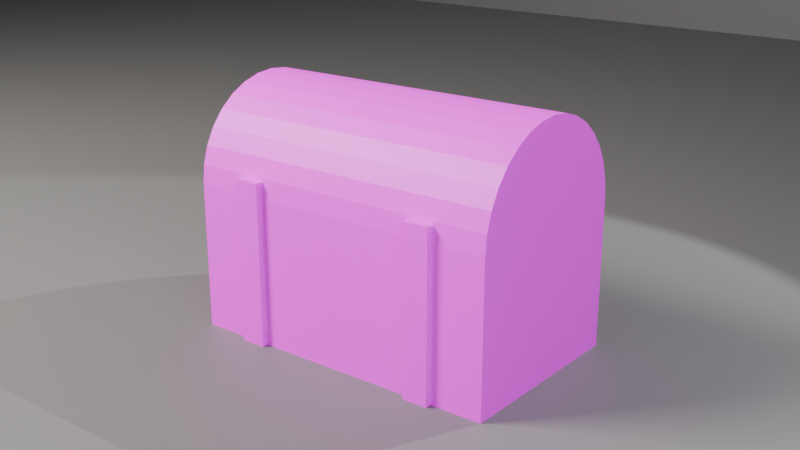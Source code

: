 # Source: ch04_02_udim_single_tile.blend  (saved by Blender 5.3.31; exported with 4.5.12 LTS)
import bpy
from mathutils import Matrix  # noqa: F401  (used for matrix-valued properties, if any)

bpy.ops.wm.read_factory_settings(use_empty=True)
scene = bpy.context.scene
scene.name = 'SC_UDIM'

# ---- collections
col_set = bpy.data.collections.new('SET'); scene.collection.children.link(col_set)
col_lights = bpy.data.collections.new('LIGHTS'); scene.collection.children.link(col_lights)
col_cameras = bpy.data.collections.new('CAMERAS'); scene.collection.children.link(col_cameras)

# ---- images (referenced by path relative to the original .blend; pixels are not part of the script)
import os
ASSET_DIR = os.environ.get("B2B_ASSET_DIR", "")  # directory of the original .blend (textures are referenced by path, not embedded)
HERE = os.path.dirname(os.path.abspath(__file__))  # packed textures are extracted next to this script under _unpacked/

def load_image(name, relpath, width, height, colorspace="sRGB"):
    """Load a texture the original file referenced (path relative to the .blend, or extracted next to this script)."""
    p = next((c for c in (os.path.join(HERE, relpath), os.path.join(ASSET_DIR, relpath)) if relpath and os.path.exists(c)), "")
    if p:
        img = bpy.data.images.load(p, check_existing=True)
        img.name = name
    else:  # same state as the original file: an image datablock whose file is absent (Cycles renders it pink)
        img = bpy.data.images.new(name, width, height)
        img.source = "FILE"
        img.filepath = "//" + (relpath or name)
    img.colorspace_settings.name = colorspace
    return img
img_udim_grid = load_image('UDIM_Grid', 'missing.png', 1024, 1024, 'sRGB')

# ---- materials (node trees are filled in below, after node groups)
mat_mat_udim = bpy.data.materials.new('MAT_UDIM')
mat_mat_studio_grey = bpy.data.materials.new('MAT_Studio_Grey')
mat_mat_studio_grey.diffuse_color = (0.18, 0.18, 0.18, 1.0)

# ---- material node trees
mat_mat_udim.use_nodes = True; mat_mat_udim.node_tree.nodes.clear()
_N = mat_mat_udim.node_tree.nodes; _L = mat_mat_udim.node_tree.links
n0 = _N.new('ShaderNodeBsdfPrincipled'); n0.name = 'Principled BSDF'; n0.location = (-200, 100)
n0.inputs[10].default_value = 0.005
n1 = _N.new('ShaderNodeOutputMaterial'); n1.name = 'Material Output'; n1.location = (200, 100)
n2 = _N.new('ShaderNodeTexImage'); n2.name = 'Image Texture'; n2.location = (0, 0)
n2.image = img_udim_grid
_L.new(n0.outputs[0], n1.inputs[0])
_L.new(n2.outputs[0], n0.inputs[0])
n1.is_active_output = True
mat_mat_studio_grey.use_nodes = True; mat_mat_studio_grey.node_tree.nodes.clear()
_N = mat_mat_studio_grey.node_tree.nodes; _L = mat_mat_studio_grey.node_tree.links
n0 = _N.new('ShaderNodeBsdfPrincipled'); n0.name = 'Principled BSDF'; n0.location = (-200, 100)
n0.inputs[0].default_value = (0.18, 0.18, 0.18, 1.0)
n0.inputs[2].default_value = 0.6
n0.inputs[10].default_value = 0.005
n1 = _N.new('ShaderNodeOutputMaterial'); n1.name = 'Material Output'; n1.location = (200, 100)
_L.new(n0.outputs[0], n1.inputs[0])
n1.is_active_output = True

# ---- world
world_wo_neutral = bpy.data.worlds.new('WO_Neutral'); scene.world = world_wo_neutral
world_wo_neutral.use_nodes = True; world_wo_neutral.node_tree.nodes.clear()
_N = world_wo_neutral.node_tree.nodes; _L = world_wo_neutral.node_tree.links
n0 = _N.new('ShaderNodeBackground'); n0.name = 'Background'; n0.location = (-200, 100)
n0.inputs[0].default_value = (0.05, 0.05, 0.06, 1.0)
n1 = _N.new('ShaderNodeOutputWorld'); n1.name = 'World Output'; n1.location = (200, 100)
_L.new(n0.outputs[0], n1.inputs[0])
n1.is_active_output = True

# ---- cameras
cam_ca_main = bpy.data.cameras.new('CA_Main')
cam_ca_main.clip_end = 200.0
cam_ca_front = bpy.data.cameras.new('CA_Front')
cam_ca_front.clip_end = 200.0
cam_ca_back = bpy.data.cameras.new('CA_Back')
cam_ca_back.clip_end = 200.0

# ---- lights
light_la_key = bpy.data.lights.new('LA_Key', 'AREA')
light_la_key.color = (1.0, 0.95, 0.88)
light_la_key.energy = 600.0
light_la_key.size = 2.0
light_la_fill = bpy.data.lights.new('LA_Fill', 'AREA')
light_la_fill.color = (0.85, 0.9, 1.0)
light_la_fill.energy = 150.0
light_la_fill.size = 3.0
light_la_rim = bpy.data.lights.new('LA_Rim', 'SPOT')
light_la_rim.energy = 500.0

# ---- meshes
me_me_prop_chest = bpy.data.meshes.new('ME_PROP_Chest')
me_me_prop_chest.from_pydata([(-0.5, -0.3, 0.0), (-0.5, -0.3, 0.45), (-0.5, 0.3, 0.0), (-0.5, 0.3, 0.45), (0.5, -0.3, 0.0), (0.5, -0.3, 0.45), (0.5, 0.3, 0.0), (0.5, 0.3, 0.45), (-0.5, 0.1, 0.0), (-0.5, -0.1, 0.0), (-0.5, -0.3, 0.15), (-0.5, -0.3, 0.3), (-0.5, -0.1, 0.45), (-0.5, 0.1, 0.45), (-0.5, 0.3, 0.3), (-0.5, 0.3, 0.15), (0.1667, 0.3, 0.0), (-0.1667, 0.3, 0.0), (-0.1667, 0.3, 0.45), (0.1667, 0.3, 0.45), (0.5, 0.3, 0.3), (0.5, 0.3, 0.15), (0.5, -0.1, 0.0), (0.5, 0.1, 0.0), (0.5, 0.1, 0.45), (0.5, -0.1, 0.45), (0.5, -0.3, 0.3), (0.5, -0.3, 0.15), (-0.1667, -0.3, 0.0), (0.1667, -0.3, 0.0), (0.1667, -0.3, 0.45), (-0.1667, -0.3, 0.45), (0.1667, 0.1, 0.45), (0.1667, -0.1, 0.45), (-0.1667, 0.1, 0.45), (-0.1667, -0.1, 0.45), (-0.1667, 0.1, 0.0), (-0.1667, -0.1, 0.0), (0.1667, 0.1, 0.0), (0.1667, -0.1, 0.0), (0.1667, -0.3, 0.15), (-0.1667, -0.3, 0.15), (0.1667, -0.3, 0.3), (-0.1667, -0.3, 0.3), (0.5, 0.1, 0.15), (0.5, -0.1, 0.15), (0.5, 0.1, 0.3), (0.5, -0.1, 0.3), (-0.1667, 0.3, 0.15), (0.1667, 0.3, 0.15), (-0.1667, 0.3, 0.3), (0.1667, 0.3, 0.3), (-0.5, -0.1, 0.15), (-0.5, 0.1, 0.15), (-0.5, -0.1, 0.3), (-0.5, 0.1, 0.3), (0.0, 0.3, 0.45), (0.5, 0.3, 0.45), (-0.34, -0.32, 0.0), (0.5, 0.3, 0.45), (-0.34, -0.32, 0.5), (-0.34, 0.32, 0.0), (-0.34, 0.32, 0.5), (-0.26, -0.32, 0.0), (-0.26, -0.32, 0.5), (-0.26, 0.32, 0.0), (-0.26, 0.32, 0.5), (-0.34, 0.0, 0.5), (-0.3, 0.32, 0.0), (-0.3, 0.32, 0.5), (-0.26, 0.0, 0.0), (-0.26, 0.32, 0.25), (-0.26, 0.0, 0.5), (-0.3, -0.32, 0.0), (-0.26, -0.32, 0.25), (-0.3, -0.32, 0.5), (-0.34, 0.0, 0.0), (-0.34, 0.32, 0.25), (-0.34, -0.32, 0.25), (-0.34, 0.0, 0.25), (-0.3, 0.0, 0.5), (-0.3, 0.0, 0.0), (-0.3, -0.32, 0.25), (-0.26, 0.0, 0.25), (-0.3, 0.32, 0.25), (0.26, -0.32, 0.0), (0.26, -0.32, 0.5), (0.26, 0.32, 0.0), (0.26, 0.32, 0.5), (0.34, -0.32, 0.0), (0.34, -0.32, 0.5), (0.5, -0.3, 0.45), (-0.5, -0.2942, 0.5085), (0.5, -0.2942, 0.5085), (-0.5, -0.2772, 0.5648), (0.5, -0.2772, 0.5648), (-0.5, -0.2494, 0.6167), (0.5, -0.2494, 0.6167), (-0.5, -0.2121, 0.6621), (0.5, -0.2121, 0.6621), (-0.5, -0.1667, 0.6994), (0.5, -0.1667, 0.6994), (-0.5, -0.1148, 0.7272), (0.5, -0.1148, 0.7272), (-0.5, -0.05853, 0.7442), (0.5, -0.05853, 0.7442), (-0.5, 0.0, 0.75), (0.5, 0.0, 0.75), (-0.5, 0.05853, 0.7442), (0.5, 0.05853, 0.7442), (-0.5, 0.1148, 0.7272), (0.5, 0.1148, 0.7272), (-0.5, 0.1667, 0.6994), (0.5, 0.1667, 0.6994), (-0.5, 0.2121, 0.6621), (0.5, 0.2121, 0.6621), (-0.5, 0.2494, 0.6167), (0.5, 0.2494, 0.6167), (-0.5, 0.2772, 0.5648), (0.5, 0.2772, 0.5648), (-0.5, 0.2942, 0.5085), (0.5, 0.2942, 0.5085), (0.5, -0.3, 0.45), (0.0, -0.3, 0.45), (-0.5, -0.3, 0.45), (-0.5, 0.3, 0.45), (0.34, 0.32, 0.0), (0.34, 0.32, 0.5), (0.3, -0.32, 0.5), (0.3, -0.32, 0.0), (0.34, -0.32, 0.25), (0.34, 0.0, 0.5), (0.34, 0.0, 0.0), (0.26, 0.0, 0.5), (0.34, 0.32, 0.25), (0.26, -0.32, 0.25), (0.3, 0.32, 0.5), (0.3, 0.32, 0.0), (0.26, 0.32, 0.25), (0.26, 0.0, 0.0), (0.26, 0.0, 0.25), (0.3, 0.32, 0.25), (0.34, 0.0, 0.25), (0.3, -0.32, 0.25), (0.3, 0.0, 0.0), (0.3, 0.0, 0.5)], [], [(55, 13, 3, 14), (51, 19, 7, 20), (47, 25, 5, 26), (43, 31, 1, 11), (39, 22, 4, 29), (35, 12, 1, 31), (25, 33, 30, 5), (33, 35, 31, 30), (7, 19, 32, 24), (24, 32, 33, 25), (19, 18, 34, 32), (32, 34, 35, 33), (18, 3, 13, 34), (34, 13, 12, 35), (9, 37, 28, 0), (37, 39, 29, 28), (2, 17, 36, 8), (8, 36, 37, 9), (17, 16, 38, 36), (36, 38, 39, 37), (16, 6, 23, 38), (38, 23, 22, 39), (28, 41, 10, 0), (41, 43, 11, 10), (4, 27, 40, 29), (29, 40, 41, 28), (27, 26, 42, 40), (40, 42, 43, 41), (26, 5, 30, 42), (42, 30, 31, 43), (22, 45, 27, 4), (45, 47, 26, 27), (6, 21, 44, 23), (23, 44, 45, 22), (21, 20, 46, 44), (44, 46, 47, 45), (20, 7, 24, 46), (46, 24, 25, 47), (16, 49, 21, 6), (49, 51, 20, 21), (2, 15, 48, 17), (17, 48, 49, 16), (15, 14, 50, 48), (48, 50, 51, 49), (14, 3, 18, 50), (50, 18, 19, 51), (8, 53, 15, 2), (53, 55, 14, 15), (0, 10, 52, 9), (9, 52, 53, 8), (10, 11, 54, 52), (52, 54, 55, 53), (11, 1, 12, 54), (54, 12, 13, 55), (87, 137, 144, 139), (56, 59, 57), (139, 144, 129, 85), (84, 69, 66, 71), (130, 90, 128, 143), (83, 72, 64, 74), (89, 130, 143, 129), (82, 75, 60, 78), (129, 143, 135, 85), (81, 70, 63, 73), (134, 127, 131, 142), (80, 67, 60, 75), (126, 134, 142, 132), (76, 79, 77, 61), (132, 142, 130, 89), (58, 78, 79, 76), (138, 88, 136, 141), (78, 60, 67, 79), (87, 138, 141, 137), (72, 80, 75, 64), (137, 141, 134, 126), (66, 69, 80, 72), (135, 86, 133, 140), (69, 62, 67, 80), (85, 135, 140, 139), (76, 81, 73, 58), (139, 140, 138, 87), (61, 68, 81, 76), (145, 133, 86, 128), (68, 65, 70, 81), (144, 132, 89, 129), (123, 122, 91), (143, 128, 86, 135), (123, 91, 93, 92, 124), (142, 131, 90, 130), (92, 93, 95, 94), (141, 136, 127, 134), (94, 95, 97, 96), (140, 133, 88, 138), (96, 97, 99, 98), (77, 62, 69, 84), (98, 99, 101, 100), (61, 77, 84, 68), (100, 101, 103, 102), (68, 84, 71, 65), (102, 103, 105, 104), (71, 66, 72, 83), (104, 105, 107, 106), (65, 71, 83, 70), (106, 107, 109, 108), (73, 82, 78, 58), (108, 109, 111, 110), (79, 67, 62, 77), (110, 111, 113, 112), (136, 88, 133, 145), (120, 121, 59, 56, 125), (112, 113, 115, 114), (127, 136, 145, 131), (74, 64, 75, 82), (114, 115, 117, 116), (131, 145, 128, 90), (63, 74, 82, 73), (116, 117, 119, 118), (57, 59, 121, 119, 117, 115, 113, 111, 109, 107, 105, 103, 101, 99, 97, 95, 93, 91, 122), (70, 83, 74, 63), (118, 119, 121, 120), (137, 126, 132, 144), (57, 122, 123, 124, 125, 56), (125, 124, 92, 94, 96, 98, 100, 102, 104, 106, 108, 110, 112, 114, 116, 118, 120)])
me_me_prop_chest.polygons.foreach_set('material_index', [0, 0, 0, 0, 0, 0, 0, 0, 0, 0, 0, 0, 0, 0, 0, 0, 0, 0, 0, 0, 0, 0, 0, 0, 0, 0, 0, 0, 0, 0, 0, 0, 0, 0, 0, 0, 0, 0, 0, 0, 0, 0, 0, 0, 0, 0, 0, 0, 0, 0, 0, 0, 0, 0, 0, 1, 0, 0, 0, 0, 0, 0, 0, 0, 0, 0, 0, 0, 0, 0, 0, 0, 0, 0, 0, 0, 0, 0, 0, 0, 0, 0, 0, 0, 0, 1, 0, 1, 0, 1, 0, 1, 0, 1, 0, 1, 0, 1, 0, 1, 0, 1, 0, 1, 0, 1, 0, 1, 0, 1, 1, 0, 0, 1, 0, 0, 1, 1, 0, 1, 0, 1, 1])
_uv = me_me_prop_chest.uv_layers.new(name='UVMap')
_uv.uv.foreach_set('vector', [0.4346, 0.8344, 0.4846, 0.8344, 0.4846, 0.901, 0.4346, 0.901, 0.6484, 0.229, 0.6984, 0.229, 0.6984, 0.3401, 0.6484, 0.3401, 0.1069, 0.8343, 0.1569, 0.8343, 0.1569, 0.9009, 0.1069, 0.9009, 0.5985, 0.4651, 0.5485, 0.4651, 0.5485, 0.3541, 0.5985, 0.3541, 0.4013, 0.5761, 0.4013, 0.6871, 0.3347, 0.6871, 0.3347, 0.5761, 0.4013, 0.229, 0.4013, 0.3401, 0.3347, 0.3401, 0.3347, 0.229, 0.4013, 0.006989, 0.4013, 0.118, 0.3347, 0.118, 0.3347, 0.006989, 0.4013, 0.118, 0.4013, 0.229, 0.3347, 0.229, 0.3347, 0.118, 0.5345, 0.006989, 0.5345, 0.118, 0.4679, 0.118, 0.4679, 0.006989, 0.4679, 0.006989, 0.4679, 0.118, 0.4013, 0.118, 0.4013, 0.006989, 0.5345, 0.118, 0.5345, 0.229, 0.4679, 0.229, 0.4679, 0.118, 0.4679, 0.118, 0.4679, 0.229, 0.4013, 0.229, 0.4013, 0.118, 0.5345, 0.229, 0.5345, 0.3401, 0.4679, 0.3401, 0.4679, 0.229, 0.4679, 0.229, 0.4679, 0.3401, 0.4013, 0.3401, 0.4013, 0.229, 0.4013, 0.3541, 0.4013, 0.4651, 0.3347, 0.4651, 0.3347, 0.3541, 0.4013, 0.4651, 0.4013, 0.5761, 0.3347, 0.5761, 0.3347, 0.4651, 0.5345, 0.3541, 0.5345, 0.4651, 0.4679, 0.4651, 0.4679, 0.3541, 0.4679, 0.3541, 0.4679, 0.4651, 0.4013, 0.4651, 0.4013, 0.3541, 0.5345, 0.4651, 0.5345, 0.5761, 0.4679, 0.5761, 0.4679, 0.4651, 0.4679, 0.4651, 0.4679, 0.5761, 0.4013, 0.5761, 0.4013, 0.4651, 0.5345, 0.5761, 0.5345, 0.6871, 0.4679, 0.6871, 0.4679, 0.5761, 0.4679, 0.5761, 0.4679, 0.6871, 0.4013, 0.6871, 0.4013, 0.5761, 0.6984, 0.4651, 0.6484, 0.4651, 0.6484, 0.3541, 0.6984, 0.3541, 0.6484, 0.4651, 0.5985, 0.4651, 0.5985, 0.3541, 0.6484, 0.3541, 0.6984, 0.6871, 0.6484, 0.6871, 0.6484, 0.5761, 0.6984, 0.5761, 0.6984, 0.5761, 0.6484, 0.5761, 0.6484, 0.4651, 0.6984, 0.4651, 0.6484, 0.6871, 0.5985, 0.6871, 0.5985, 0.5761, 0.6484, 0.5761, 0.6484, 0.5761, 0.5985, 0.5761, 0.5985, 0.4651, 0.6484, 0.4651, 0.5985, 0.6871, 0.5485, 0.6871, 0.5485, 0.5761, 0.5985, 0.5761, 0.5985, 0.5761, 0.5485, 0.5761, 0.5485, 0.4651, 0.5985, 0.4651, 0.006989, 0.8343, 0.05695, 0.8343, 0.05695, 0.9009, 0.006989, 0.9009, 0.05695, 0.8343, 0.1069, 0.8343, 0.1069, 0.9009, 0.05695, 0.9009, 0.006989, 0.7011, 0.05695, 0.7011, 0.05695, 0.7677, 0.006989, 0.7677, 0.006989, 0.7677, 0.05695, 0.7677, 0.05695, 0.8343, 0.006989, 0.8343, 0.05695, 0.7011, 0.1069, 0.7011, 0.1069, 0.7677, 0.05695, 0.7677, 0.05695, 0.7677, 0.1069, 0.7677, 0.1069, 0.8343, 0.05695, 0.8343, 0.1069, 0.7011, 0.1569, 0.7011, 0.1569, 0.7677, 0.1069, 0.7677, 0.1069, 0.7677, 0.1569, 0.7677, 0.1569, 0.8343, 0.1069, 0.8343, 0.5485, 0.229, 0.5985, 0.229, 0.5985, 0.3401, 0.5485, 0.3401, 0.5985, 0.229, 0.6484, 0.229, 0.6484, 0.3401, 0.5985, 0.3401, 0.5485, 0.006989, 0.5985, 0.006989, 0.5985, 0.118, 0.5485, 0.118, 0.5485, 0.118, 0.5985, 0.118, 0.5985, 0.229, 0.5485, 0.229, 0.5985, 0.006989, 0.6484, 0.006989, 0.6484, 0.118, 0.5985, 0.118, 0.5985, 0.118, 0.6484, 0.118, 0.6484, 0.229, 0.5985, 0.229, 0.6484, 0.006989, 0.6984, 0.006989, 0.6984, 0.118, 0.6484, 0.118, 0.6484, 0.118, 0.6984, 0.118, 0.6984, 0.229, 0.6484, 0.229, 0.3347, 0.8344, 0.3846, 0.8344, 0.3846, 0.901, 0.3347, 0.901, 0.3846, 0.8344, 0.4346, 0.8344, 0.4346, 0.901, 0.3846, 0.901, 0.3347, 0.7011, 0.3846, 0.7011, 0.3846, 0.7677, 0.3347, 0.7677, 0.3347, 0.7677, 0.3846, 0.7677, 0.3846, 0.8344, 0.3347, 0.8344, 0.3846, 0.7011, 0.4346, 0.7011, 0.4346, 0.7677, 0.3846, 0.7677, 0.3846, 0.7677, 0.4346, 0.7677, 0.4346, 0.8344, 0.3846, 0.8344, 0.4346, 0.7011, 0.4846, 0.7011, 0.4846, 0.7677, 0.4346, 0.7677, 0.4346, 0.7677, 0.4846, 0.7677, 0.4846, 0.8344, 0.4346, 0.8344, 0.2208, 0.5812, 0.2341, 0.5812, 0.2341, 0.6878, 0.2208, 0.6878, 0.007156, 0.1735, 0.007156, 0.34, 0.006989, 0.34, 0.2208, 0.6878, 0.2341, 0.6878, 0.2341, 0.7943, 0.2208, 0.7943, 0.6258, 0.7844, 0.6258, 0.8677, 0.6125, 0.8677, 0.6125, 0.7844, 0.9196, 0.3174, 0.9196, 0.4007, 0.9062, 0.4007, 0.9062, 0.3174, 0.7957, 0.3407, 0.8789, 0.3407, 0.8789, 0.4473, 0.7957, 0.4473, 0.9196, 0.2341, 0.9196, 0.3174, 0.9062, 0.3174, 0.9062, 0.2341, 0.6664, 0.7844, 0.6664, 0.8677, 0.6531, 0.8677, 0.6531, 0.7844, 0.9062, 0.2341, 0.9062, 0.3174, 0.8929, 0.3174, 0.8929, 0.2341, 0.2341, 0.4606, 0.2475, 0.4606, 0.2475, 0.5672, 0.2341, 0.5672, 0.7957, 0.6745, 0.7124, 0.6745, 0.7124, 0.5679, 0.7957, 0.5679, 0.2748, 0.4606, 0.2881, 0.4606, 0.2881, 0.5672, 0.2748, 0.5672, 0.8789, 0.6745, 0.7957, 0.6745, 0.7957, 0.5679, 0.8789, 0.5679, 0.8789, 0.795, 0.7957, 0.795, 0.7957, 0.6885, 0.8789, 0.6885, 0.8789, 0.5679, 0.7957, 0.5679, 0.7957, 0.4613, 0.8789, 0.4613, 0.8789, 0.9016, 0.7957, 0.9016, 0.7957, 0.795, 0.8789, 0.795, 0.1975, 0.7844, 0.1975, 0.8676, 0.1842, 0.8676, 0.1842, 0.7844, 0.7957, 0.9016, 0.7124, 0.9016, 0.7124, 0.795, 0.7957, 0.795, 0.1975, 0.7011, 0.1975, 0.7844, 0.1842, 0.7844, 0.1842, 0.7011, 0.2614, 0.4606, 0.2748, 0.4606, 0.2748, 0.5672, 0.2614, 0.5672, 0.1842, 0.7011, 0.1842, 0.7844, 0.1709, 0.7844, 0.1709, 0.7011, 0.2614, 0.354, 0.2748, 0.354, 0.2748, 0.4606, 0.2614, 0.4606, 0.7957, 0.2202, 0.7124, 0.2202, 0.7124, 0.1136, 0.7957, 0.1136, 0.2748, 0.354, 0.2881, 0.354, 0.2881, 0.4606, 0.2748, 0.4606, 0.8789, 0.2202, 0.7957, 0.2202, 0.7957, 0.1136, 0.8789, 0.1136, 0.2208, 0.4606, 0.2341, 0.4606, 0.2341, 0.5672, 0.2208, 0.5672, 0.8789, 0.1136, 0.7957, 0.1136, 0.7957, 0.006989, 0.8789, 0.006989, 0.2208, 0.354, 0.2341, 0.354, 0.2341, 0.4606, 0.2208, 0.4606, 0.2748, 0.6878, 0.2881, 0.6878, 0.2881, 0.7943, 0.2748, 0.7943, 0.2341, 0.354, 0.2475, 0.354, 0.2475, 0.4606, 0.2341, 0.4606, 0.2341, 0.6878, 0.2475, 0.6878, 0.2475, 0.7943, 0.2341, 0.7943, 0.3205, 0.1735, 0.3207, 0.34, 0.3205, 0.34, 0.9062, 0.3174, 0.9062, 0.4007, 0.8929, 0.4007, 0.8929, 0.3174, 0.3205, 0.1735, 0.3205, 0.34, 0.301, 0.34, 0.301, 0.006989, 0.3205, 0.006989, 0.7957, 0.5679, 0.7124, 0.5679, 0.7124, 0.4613, 0.7957, 0.4613, 0.301, 0.006989, 0.301, 0.34, 0.2814, 0.34, 0.2814, 0.006989, 0.1842, 0.7844, 0.1842, 0.8676, 0.1709, 0.8676, 0.1709, 0.7844, 0.2814, 0.006989, 0.2814, 0.34, 0.2618, 0.34, 0.2618, 0.006989, 0.7957, 0.1136, 0.7124, 0.1136, 0.7124, 0.006989, 0.7957, 0.006989, 0.2618, 0.006989, 0.2618, 0.34, 0.2422, 0.34, 0.2422, 0.006989, 0.6391, 0.7844, 0.6391, 0.8677, 0.6258, 0.8677, 0.6258, 0.7844, 0.2422, 0.006989, 0.2422, 0.34, 0.2226, 0.34, 0.2226, 0.006989, 0.6391, 0.7011, 0.6391, 0.7844, 0.6258, 0.7844, 0.6258, 0.7011, 0.2226, 0.006989, 0.2226, 0.34, 0.203, 0.34, 0.203, 0.006989, 0.6258, 0.7011, 0.6258, 0.7844, 0.6125, 0.7844, 0.6125, 0.7011, 0.203, 0.006989, 0.203, 0.34, 0.1834, 0.34, 0.1834, 0.006989, 0.7957, 0.2341, 0.8789, 0.2341, 0.8789, 0.3407, 0.7957, 0.3407, 0.1834, 0.006989, 0.1834, 0.34, 0.1638, 0.34, 0.1638, 0.006989, 0.7124, 0.2341, 0.7957, 0.2341, 0.7957, 0.3407, 0.7124, 0.3407, 0.1638, 0.006989, 0.1638, 0.34, 0.1443, 0.34, 0.1443, 0.006989, 0.6664, 0.7011, 0.6664, 0.7844, 0.6531, 0.7844, 0.6531, 0.7011, 0.1443, 0.006989, 0.1443, 0.34, 0.1247, 0.34, 0.1247, 0.006989, 0.7957, 0.795, 0.7124, 0.795, 0.7124, 0.6885, 0.7957, 0.6885, 0.1247, 0.006989, 0.1247, 0.34, 0.1051, 0.34, 0.1051, 0.006989, 0.2748, 0.5812, 0.2881, 0.5812, 0.2881, 0.6878, 0.2748, 0.6878, 0.02674, 0.006989, 0.02674, 0.34, 0.007156, 0.34, 0.007156, 0.1735, 0.007156, 0.006989, 0.1051, 0.006989, 0.1051, 0.34, 0.0855, 0.34, 0.0855, 0.006989, 0.2614, 0.5812, 0.2748, 0.5812, 0.2748, 0.6878, 0.2614, 0.6878, 0.6797, 0.7844, 0.6797, 0.8677, 0.6664, 0.8677, 0.6664, 0.7844, 0.0855, 0.006989, 0.0855, 0.34, 0.06592, 0.34, 0.06592, 0.006989, 0.2614, 0.6878, 0.2748, 0.6878, 0.2748, 0.7943, 0.2614, 0.7943, 0.6797, 0.7011, 0.6797, 0.7844, 0.6664, 0.7844, 0.6664, 0.7011, 0.06592, 0.006989, 0.06592, 0.34, 0.04633, 0.34, 0.04633, 0.006989, 0.8929, 0.006989, 0.8931, 0.006989, 0.9126, 0.008888, 0.9313, 0.01455, 0.9486, 0.02375, 0.9637, 0.03615, 0.9761, 0.05126, 0.9854, 0.06851, 0.9911, 0.08722, 0.993, 0.1067, 0.9911, 0.1262, 0.9855, 0.1449, 0.9762, 0.1622, 0.9639, 0.1773, 0.9487, 0.1897, 0.9315, 0.199, 0.9128, 0.2047, 0.8933, 0.2066, 0.8931, 0.2066, 0.7124, 0.3407, 0.7957, 0.3407, 0.7957, 0.4473, 0.7124, 0.4473, 0.04633, 0.006989, 0.04633, 0.34, 0.02674, 0.34, 0.02674, 0.006989, 0.2341, 0.5812, 0.2475, 0.5812, 0.2475, 0.6878, 0.2341, 0.6878, 0.006989, 0.354, 0.2068, 0.354, 0.2068, 0.5206, 0.2068, 0.6871, 0.006989, 0.6871, 0.006989, 0.5206, 0.4986, 0.901, 0.4986, 0.7011, 0.5181, 0.703, 0.5368, 0.7087, 0.5541, 0.718, 0.5692, 0.7304, 0.5816, 0.7455, 0.5909, 0.7628, 0.5966, 0.7816, 0.5985, 0.8011, 0.5966, 0.8206, 0.5909, 0.8393, 0.5816, 0.8566, 0.5692, 0.8717, 0.5541, 0.8841, 0.5368, 0.8934, 0.5181, 0.8991])
me_me_prop_chest.materials.append(mat_mat_udim)
me_me_prop_chest.materials.append(mat_mat_udim)
me_me_prop_chest.update()
me_me_floor = bpy.data.meshes.new('ME_Floor')
me_me_floor.from_pydata([(-10.0, -10.0, 0.0), (10.0, -10.0, 0.0), (-10.0, 10.0, 0.0), (10.0, 10.0, 0.0)], [], [(0, 1, 3, 2)])
_uv = me_me_floor.uv_layers.new(name='UVMap')
_uv.uv.foreach_set('vector', [0.0, 0.0, 1.0, 0.0, 1.0, 1.0, 0.0, 1.0])
me_me_floor.materials.append(mat_mat_studio_grey)
me_me_floor.update()
me_me_backdrop = bpy.data.meshes.new('ME_Backdrop')
me_me_backdrop.from_pydata([(-10.0, -10.0, 0.0), (10.0, -10.0, 0.0), (-10.0, 10.0, 0.0), (10.0, 10.0, 0.0)], [], [(0, 1, 3, 2)])
_uv = me_me_backdrop.uv_layers.new(name='UVMap')
_uv.uv.foreach_set('vector', [0.0, 0.0, 1.0, 0.0, 1.0, 1.0, 0.0, 1.0])
me_me_backdrop.materials.append(mat_mat_studio_grey)
me_me_backdrop.update()

# ---- objects
ob_prop_chest = bpy.data.objects.new('PROP_Chest', me_me_prop_chest)
ob_geo_floor = bpy.data.objects.new('GEO_Floor', me_me_floor)
ob_geo_backdrop = bpy.data.objects.new('GEO_Backdrop', me_me_backdrop)
ob_lgt_key = bpy.data.objects.new('LGT_Key', light_la_key)
ob_lgt_fill = bpy.data.objects.new('LGT_Fill', light_la_fill)
ob_lgt_rim = bpy.data.objects.new('LGT_Rim', light_la_rim)
ob_emp_target = bpy.data.objects.new('EMP_Target', None)
ob_cam_main = bpy.data.objects.new('CAM_Main', cam_ca_main)
ob_cam_front = bpy.data.objects.new('CAM_Front', cam_ca_front)
ob_cam_back = bpy.data.objects.new('CAM_Back', cam_ca_back)

# ---- transforms, parenting, visibility, modifiers, constraints
ob_prop_chest.location = (0.0, 0.0, 0.0)
ob_geo_floor.location = (0.0, 0.0, 0.0)
ob_geo_backdrop.location = (0.0, 6.0, 10.0)
ob_geo_backdrop.rotation_euler = (1.571, 0.0, 0.0)
ob_lgt_key.location = (-3.0, -3.0, 4.0)
_c = ob_lgt_key.constraints.new('TRACK_TO'); _c.name = 'Track To'
_c.target = ob_emp_target
ob_lgt_fill.location = (3.5, -2.5, 2.0)
_c = ob_lgt_fill.constraints.new('TRACK_TO'); _c.name = 'Track To'
_c.target = ob_emp_target
ob_lgt_rim.location = (1.8, 2.6, 3.2)
_c = ob_lgt_rim.constraints.new('TRACK_TO'); _c.name = 'Track To'
_c.target = ob_emp_target
ob_emp_target.location = (0.0, 0.0, 0.6)
ob_emp_target.empty_display_size = 0.5
ob_cam_main.location = (0.0, -8.0, 2.2)
_c = ob_cam_main.constraints.new('TRACK_TO'); _c.name = 'Track To'
_c.target = ob_emp_target
ob_cam_front.location = (1.9, -2.4, 1.4)
ob_cam_front.rotation_euler = (1.24, 3.494e-08, 0.6696)
ob_cam_back.location = (-1.7, 2.3, 1.2)
ob_cam_back.rotation_euler = (1.282, 8.23e-08, -2.505)

# ---- collection membership
scene.collection.objects.link(ob_prop_chest)
col_set.objects.link(ob_geo_floor)
col_set.objects.link(ob_geo_backdrop)
col_lights.objects.link(ob_lgt_key)
col_lights.objects.link(ob_lgt_fill)
col_lights.objects.link(ob_lgt_rim)
col_cameras.objects.link(ob_emp_target)
col_cameras.objects.link(ob_cam_main)
col_cameras.objects.link(ob_cam_front)
col_cameras.objects.link(ob_cam_back)

# ---- scene / render settings (as saved in the file)
scene.camera = ob_cam_front
scene.frame_start = 1; scene.frame_end = 250; scene.frame_set(1)
scene.render.engine = 'BLENDER_EEVEE_NEXT'
scene.render.resolution_percentage = 50
scene.render.bake_bias = 0.0
scene.render.bake_samples = 0
scene.render.compositor_device = 'GPU'
scene.eevee.use_volume_custom_range = False
scene.eevee.fast_gi_thickness_near = 0.1
scene.eevee.fast_gi_thickness_far = 0.0
scene.eevee.ray_tracing_options.screen_trace_thickness = 0.1
bpy.context.view_layer.update()
